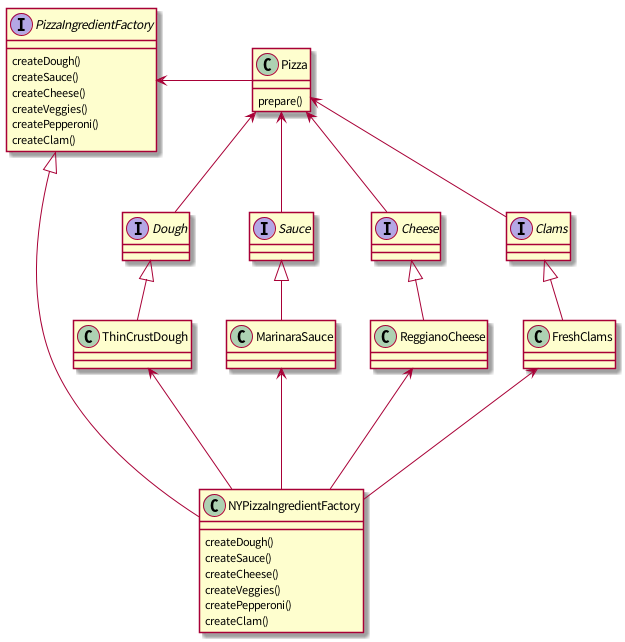

The diagram above was rendered by PlantUML. Its source (embedded in the PNG):
@startuml

interface PizzaIngredientFactory {
    createDough()
    createSauce()
    createCheese()
    createVeggies()
    createPepperoni()
    createClam()
}

class NYPizzaIngredientFactory {
    createDough()
    createSauce()
    createCheese()
    createVeggies()
    createPepperoni()
    createClam()
}

class Pizza {
    prepare()
}

interface Dough
class ThinCrustDough

interface Sauce
class MarinaraSauce

interface Cheese
class ReggianoCheese

interface Clams
class FreshClams

PizzaIngredientFactory <|----- NYPizzaIngredientFactory
PizzaIngredientFactory <-left- Pizza

Pizza <-- Dough
Pizza <-- Sauce
Pizza <-- Cheese
Pizza <-- Clams

Dough <|-- ThinCrustDough
Sauce <|-- MarinaraSauce
Cheese <|-- ReggianoCheese
Clams <|-- FreshClams

ThinCrustDough <--- NYPizzaIngredientFactory
MarinaraSauce <--- NYPizzaIngredientFactory
ReggianoCheese <--- NYPizzaIngredientFactory
FreshClams <--- NYPizzaIngredientFactory

@enduml